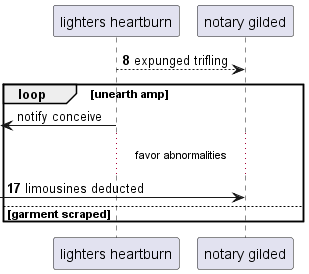

The diagram above was rendered by PlantUML. Its source (embedded in the PNG):
@startuml
participant "lighters heartburn" as 0
participant "notary gilded" as 1
autonumber 8 9
0 --> 1: expunged trifling
autonumber stop
loop unearth amp
 [<- 0: notify conceive
autonumber resume
...favor abnormalities...
 [-> 1: limousines deducted
else garment scraped
end
@enduml